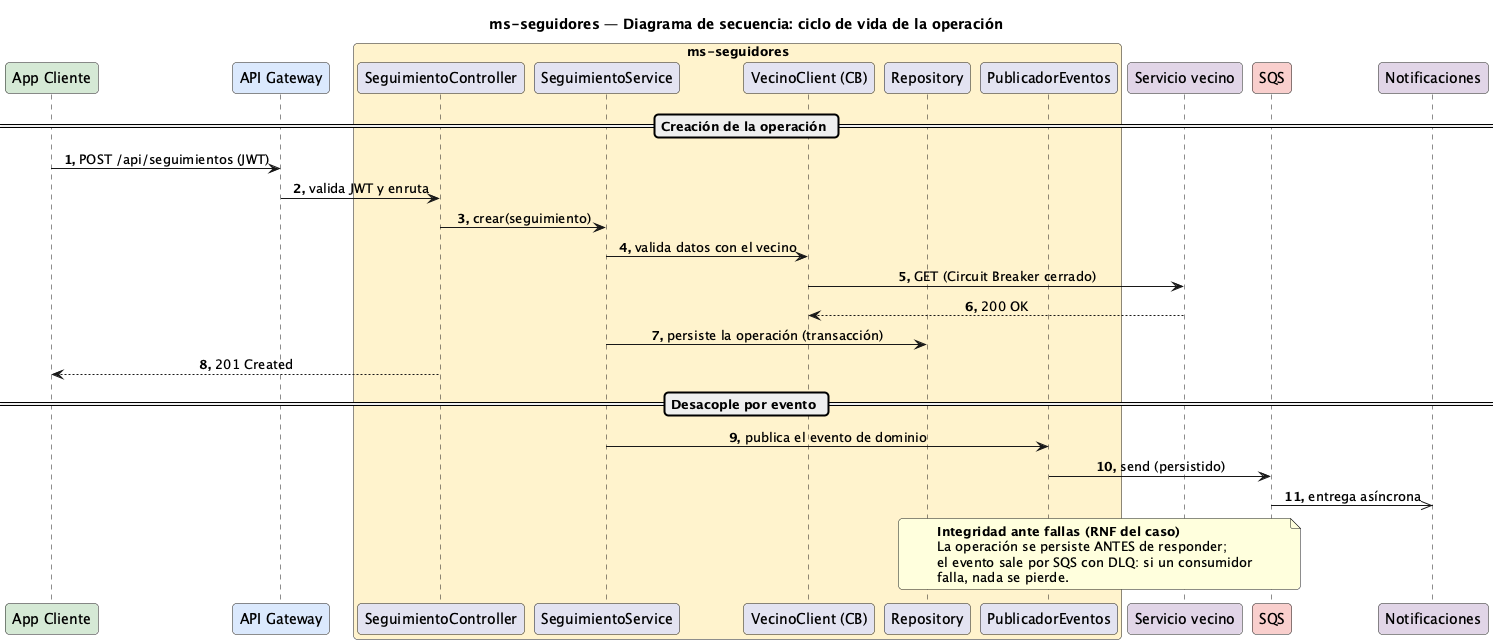

The diagram above was rendered by PlantUML. Its source (embedded in the PNG):
@startuml Secuencia-Seguimiento
title ms-seguidores — Diagrama de secuencia: ciclo de vida de la operación

skinparam responseMessageBelowArrow true
skinparam maxMessageSize 320
skinparam sequenceMessageAlignment center
skinparam roundCorner 8
autonumber "<b>0."

participant "App Cliente" as app #D5E8D4
participant "API Gateway" as gw #DAE8FC
box "ms-seguidores" #FFF2CC
  participant "SeguimientoController" as rest
  participant "SeguimientoService" as svc
  participant "VecinoClient (CB)" as cli
  participant "Repository" as repo
  participant "PublicadorEventos" as pub
end box
participant "Servicio vecino" as vecino #E1D5E7
participant "SQS" as sqs #F8CECC
participant "Notificaciones" as notif #E1D5E7

== Creación de la operación ==
app -> gw : POST /api/seguimientos (JWT)
gw -> rest : valida JWT y enruta
rest -> svc : crear(seguimiento)
svc -> cli : valida datos con el vecino
cli -> vecino : GET (Circuit Breaker cerrado)
vecino --> cli : 200 OK
svc -> repo : persiste la operación (transacción)
rest --> app : 201 Created

== Desacople por evento ==
svc -> pub : publica el evento de dominio
pub -> sqs : send (persistido)
sqs ->> notif : entrega asíncrona
note over repo, sqs
  <b>Integridad ante fallas (RNF del caso)</b>
  La operación se persiste ANTES de responder;
  el evento sale por SQS con DLQ: si un consumidor
  falla, nada se pierde.
end note

@enduml